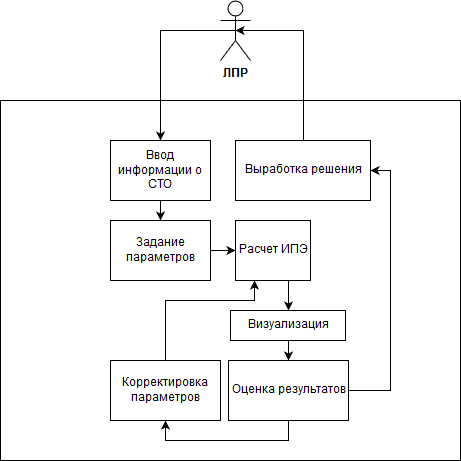

The diagram above was exported from draw.io. Its source (the exported page's mxGraphModel, read from the mxfile embedded in the PNG):
<mxGraphModel dx="1427" dy="815" grid="1" gridSize="10" guides="1" tooltips="1" connect="1" arrows="1" fold="1" page="1" pageScale="1" pageWidth="827" pageHeight="1169" math="0" shadow="0">
  <root>
    <mxCell id="0" />
    <mxCell id="1" parent="0" />
    <mxCell id="jb9YG6oRZtGJkF8ppY_G-2" value="" style="rounded=0;whiteSpace=wrap;html=1;" vertex="1" parent="1">
      <mxGeometry x="20" y="120" width="460" height="360" as="geometry" />
    </mxCell>
    <mxCell id="jb9YG6oRZtGJkF8ppY_G-6" style="edgeStyle=orthogonalEdgeStyle;rounded=0;orthogonalLoop=1;jettySize=auto;html=1;exitX=0.5;exitY=0.5;exitDx=0;exitDy=0;exitPerimeter=0;" edge="1" parent="1" source="jb9YG6oRZtGJkF8ppY_G-3" target="jb9YG6oRZtGJkF8ppY_G-5">
      <mxGeometry relative="1" as="geometry" />
    </mxCell>
    <mxCell id="jb9YG6oRZtGJkF8ppY_G-3" value="ЛПР" style="shape=umlActor;verticalLabelPosition=bottom;labelBackgroundColor=#ffffff;verticalAlign=top;html=1;outlineConnect=0;fontStyle=1" vertex="1" parent="1">
      <mxGeometry x="240" y="20" width="30" height="60" as="geometry" />
    </mxCell>
    <mxCell id="jb9YG6oRZtGJkF8ppY_G-9" style="edgeStyle=orthogonalEdgeStyle;rounded=0;orthogonalLoop=1;jettySize=auto;html=1;exitX=0.5;exitY=1;exitDx=0;exitDy=0;entryX=0.5;entryY=0;entryDx=0;entryDy=0;" edge="1" parent="1" source="jb9YG6oRZtGJkF8ppY_G-5" target="jb9YG6oRZtGJkF8ppY_G-7">
      <mxGeometry relative="1" as="geometry" />
    </mxCell>
    <mxCell id="jb9YG6oRZtGJkF8ppY_G-5" value="Ввод информации о СТО" style="rounded=0;whiteSpace=wrap;html=1;" vertex="1" parent="1">
      <mxGeometry x="130" y="160" width="100" height="60" as="geometry" />
    </mxCell>
    <mxCell id="jb9YG6oRZtGJkF8ppY_G-10" style="edgeStyle=orthogonalEdgeStyle;rounded=0;orthogonalLoop=1;jettySize=auto;html=1;exitX=1;exitY=0.5;exitDx=0;exitDy=0;entryX=0;entryY=0.5;entryDx=0;entryDy=0;" edge="1" parent="1" source="jb9YG6oRZtGJkF8ppY_G-7" target="jb9YG6oRZtGJkF8ppY_G-8">
      <mxGeometry relative="1" as="geometry" />
    </mxCell>
    <mxCell id="jb9YG6oRZtGJkF8ppY_G-7" value="Задание параметров" style="rounded=0;whiteSpace=wrap;html=1;" vertex="1" parent="1">
      <mxGeometry x="130" y="240" width="100" height="60" as="geometry" />
    </mxCell>
    <mxCell id="jb9YG6oRZtGJkF8ppY_G-13" style="edgeStyle=orthogonalEdgeStyle;rounded=0;orthogonalLoop=1;jettySize=auto;html=1;exitX=0.5;exitY=1;exitDx=0;exitDy=0;entryX=0.5;entryY=0;entryDx=0;entryDy=0;" edge="1" parent="1" source="jb9YG6oRZtGJkF8ppY_G-8" target="jb9YG6oRZtGJkF8ppY_G-11">
      <mxGeometry relative="1" as="geometry" />
    </mxCell>
    <mxCell id="jb9YG6oRZtGJkF8ppY_G-8" value="Расчет ИПЭ" style="rounded=0;whiteSpace=wrap;html=1;" vertex="1" parent="1">
      <mxGeometry x="255" y="240" width="75" height="60" as="geometry" />
    </mxCell>
    <mxCell id="jb9YG6oRZtGJkF8ppY_G-15" style="edgeStyle=orthogonalEdgeStyle;rounded=0;orthogonalLoop=1;jettySize=auto;html=1;exitX=0.5;exitY=1;exitDx=0;exitDy=0;entryX=0.5;entryY=0;entryDx=0;entryDy=0;" edge="1" parent="1" source="jb9YG6oRZtGJkF8ppY_G-11" target="jb9YG6oRZtGJkF8ppY_G-14">
      <mxGeometry relative="1" as="geometry" />
    </mxCell>
    <mxCell id="jb9YG6oRZtGJkF8ppY_G-11" value="Визуализация" style="rounded=0;whiteSpace=wrap;html=1;" vertex="1" parent="1">
      <mxGeometry x="250" y="330" width="115" height="30" as="geometry" />
    </mxCell>
    <mxCell id="jb9YG6oRZtGJkF8ppY_G-17" style="edgeStyle=orthogonalEdgeStyle;rounded=0;orthogonalLoop=1;jettySize=auto;html=1;exitX=1;exitY=0.5;exitDx=0;exitDy=0;entryX=1;entryY=0.5;entryDx=0;entryDy=0;" edge="1" parent="1" source="jb9YG6oRZtGJkF8ppY_G-14" target="jb9YG6oRZtGJkF8ppY_G-16">
      <mxGeometry relative="1" as="geometry" />
    </mxCell>
    <mxCell id="jb9YG6oRZtGJkF8ppY_G-20" style="edgeStyle=orthogonalEdgeStyle;rounded=0;orthogonalLoop=1;jettySize=auto;html=1;exitX=0.5;exitY=1;exitDx=0;exitDy=0;entryX=0.5;entryY=1;entryDx=0;entryDy=0;" edge="1" parent="1" source="jb9YG6oRZtGJkF8ppY_G-14" target="jb9YG6oRZtGJkF8ppY_G-19">
      <mxGeometry relative="1" as="geometry" />
    </mxCell>
    <mxCell id="jb9YG6oRZtGJkF8ppY_G-14" value="Оценка результатов" style="rounded=0;whiteSpace=wrap;html=1;" vertex="1" parent="1">
      <mxGeometry x="248" y="380" width="120" height="60" as="geometry" />
    </mxCell>
    <mxCell id="jb9YG6oRZtGJkF8ppY_G-18" style="edgeStyle=orthogonalEdgeStyle;rounded=0;orthogonalLoop=1;jettySize=auto;html=1;exitX=0.5;exitY=0;exitDx=0;exitDy=0;entryX=0.5;entryY=0.5;entryDx=0;entryDy=0;entryPerimeter=0;" edge="1" parent="1" source="jb9YG6oRZtGJkF8ppY_G-16" target="jb9YG6oRZtGJkF8ppY_G-3">
      <mxGeometry relative="1" as="geometry">
        <Array as="points">
          <mxPoint x="323" y="50" />
        </Array>
      </mxGeometry>
    </mxCell>
    <mxCell id="jb9YG6oRZtGJkF8ppY_G-16" value="Выработка решения" style="rounded=0;whiteSpace=wrap;html=1;" vertex="1" parent="1">
      <mxGeometry x="255" y="160" width="135" height="60" as="geometry" />
    </mxCell>
    <mxCell id="jb9YG6oRZtGJkF8ppY_G-21" style="edgeStyle=orthogonalEdgeStyle;rounded=0;orthogonalLoop=1;jettySize=auto;html=1;exitX=0.5;exitY=0;exitDx=0;exitDy=0;entryX=0.25;entryY=1;entryDx=0;entryDy=0;" edge="1" parent="1" source="jb9YG6oRZtGJkF8ppY_G-19" target="jb9YG6oRZtGJkF8ppY_G-8">
      <mxGeometry relative="1" as="geometry">
        <Array as="points">
          <mxPoint x="185" y="320" />
          <mxPoint x="274" y="320" />
        </Array>
      </mxGeometry>
    </mxCell>
    <mxCell id="jb9YG6oRZtGJkF8ppY_G-19" value="Корректировка параметров" style="rounded=0;whiteSpace=wrap;html=1;" vertex="1" parent="1">
      <mxGeometry x="130" y="380" width="110" height="60" as="geometry" />
    </mxCell>
  </root>
</mxGraphModel>